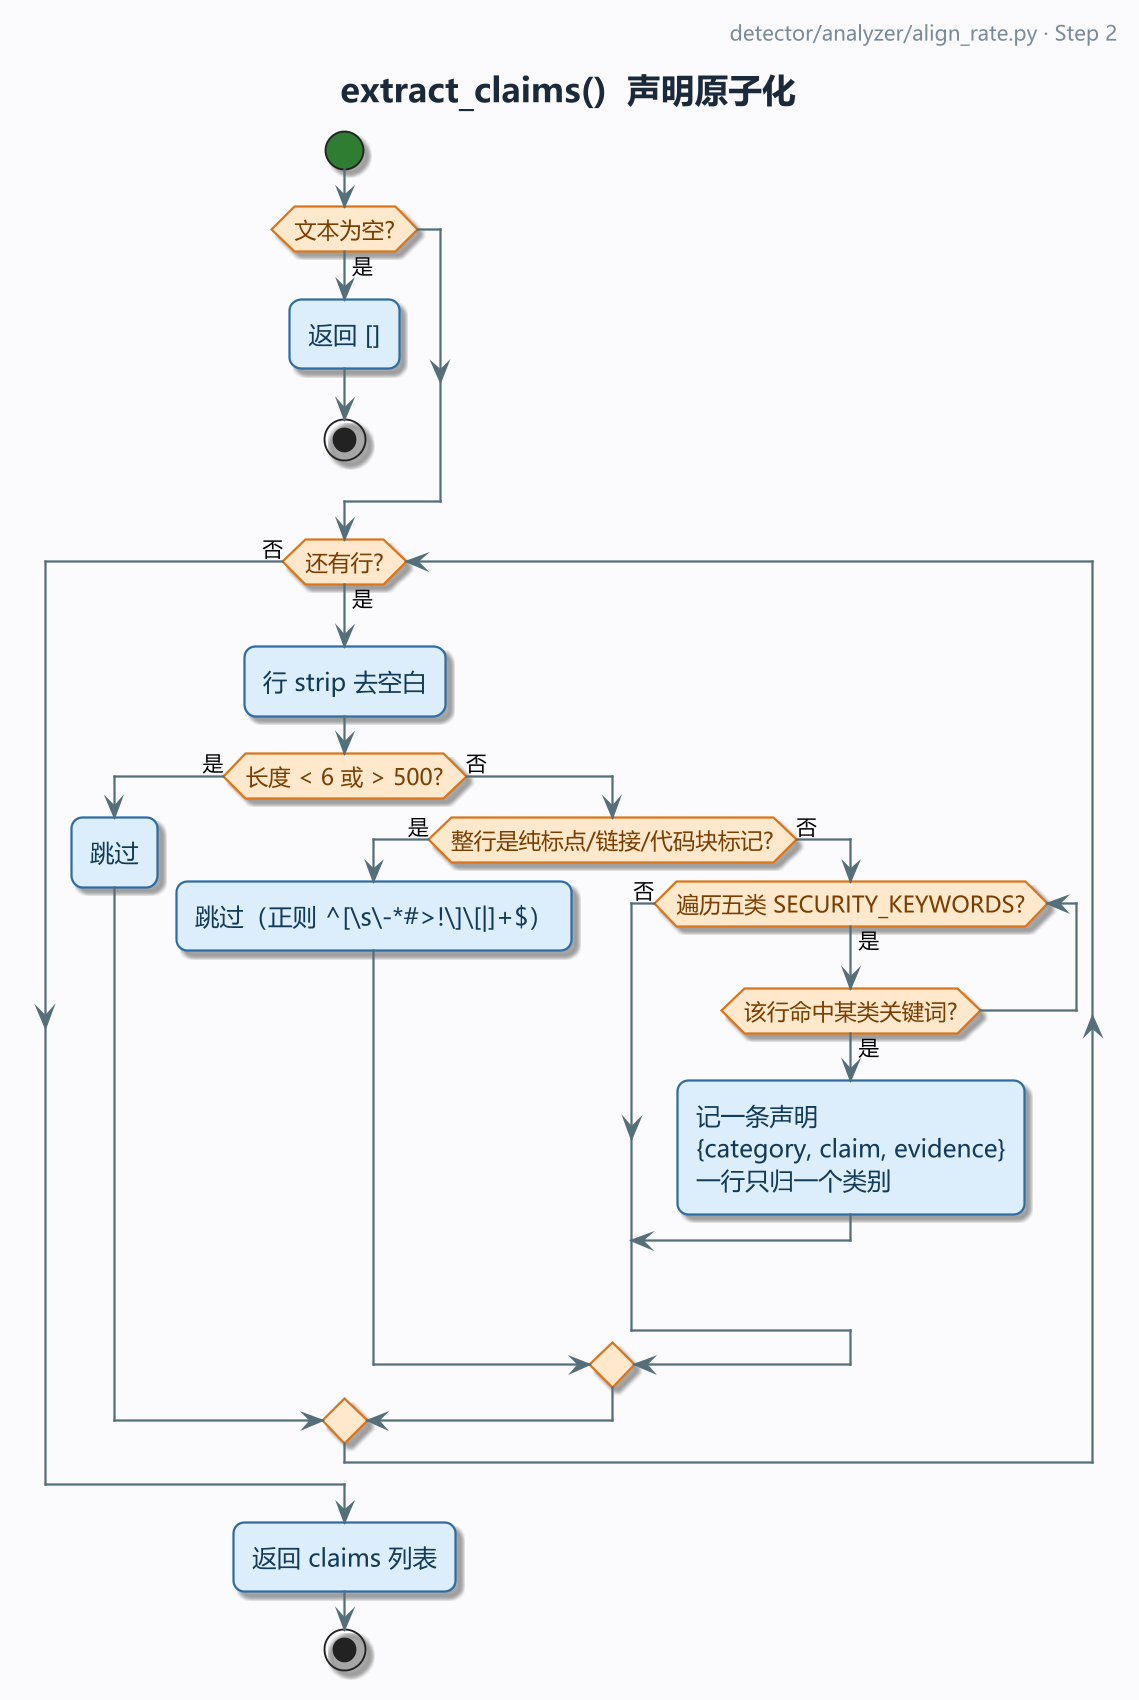

The diagram above was rendered by PlantUML. Its source (embedded in the PNG):
@startuml
!pragma layout smetana
' MPV-STYLE-BEGIN
skinparam defaultFontName "Microsoft YaHei"
skinparam monospacedFontName "Consolas"
skinparam backgroundColor #FBFBFD
skinparam shadowing true
skinparam roundCorner 12
skinparam linetype ortho
skinparam dpi 180
skinparam ArrowColor #546E7A
skinparam ArrowThickness 1.2
skinparam ArrowFontSize 11
skinparam ActivityBackgroundColor #DCEEFB
skinparam ActivityBorderColor #2E6DA4
skinparam ActivityBorderThickness 1.2
skinparam ActivityFontColor #123A5A
skinparam ActivityFontSize 13
skinparam ActivityDiamondBackgroundColor #FFE8CC
skinparam ActivityDiamondBorderColor #D9761B
skinparam ActivityDiamondBorderThickness 1.2
skinparam ActivityDiamondFontColor #7A3E00
skinparam ActivityDiamondFontSize 12
skinparam ActivityStartColor #2E7D32
skinparam ActivityEndColor #C62828
skinparam ActivityBarColor #546E7A
skinparam ActivityArrowColor #546E7A
skinparam PartitionBorderColor #9FB3C8
skinparam PartitionBorderThickness 1.2
skinparam PartitionBackgroundColor #F4F7FB
skinparam PartitionFontColor #293845
skinparam PartitionFontSize 13
skinparam PartitionFontStyle bold
skinparam NoteBackgroundColor #FFF8E1
skinparam NoteBorderColor #D9A441
skinparam NoteFontColor #4A3B12
skinparam TitleFontSize 18
skinparam TitleFontColor #1B2A3A
skinparam TitleFontStyle bold
skinparam TitleBorderThickness 0
skinparam HeaderFontSize 11
skinparam HeaderFontColor #7A8B99
skinparam FooterFontSize 10
skinparam FooterFontColor #9AA7B3
' MPV-STYLE-END
title extract_claims()  声明原子化
header
  detector/analyzer/align_rate.py · Step 2
endheader
start
if (文本为空?) then (是)
  :返回 [];
  stop
endif
while (还有行?) is (是)
  :行 strip 去空白;
  if (长度 < 6 或 > 500?) then (是)
    :跳过;
  else (否)
    if (整行是纯标点/链接/代码块标记?) then (是)
      :跳过（正则 ^[\s\-*#>!\]\[|]+$）;
    else (否)
      while (遍历五类 SECURITY_KEYWORDS?) is (是)
        if (该行命中某类关键词?) then (是)
          :记一条声明\n{category, claim, evidence}\n一行只归一个类别;
          break
        endif
      endwhile (否)
    endif
  endif
endwhile (否)
:返回 claims 列表;
stop
@enduml